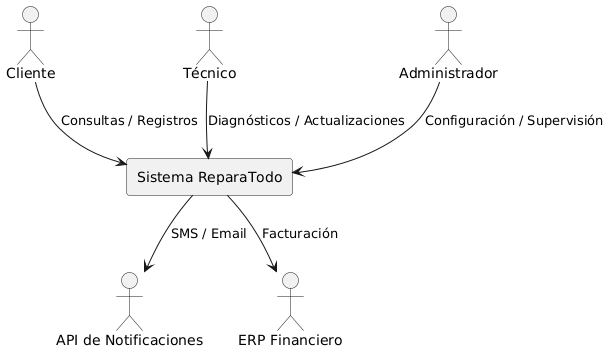

The diagram above was rendered by PlantUML. Its source (embedded in the PNG):
@startuml
actor "Cliente" as C
actor "Técnico" as T
actor "Administrador" as A
rectangle "Sistema ReparaTodo" {
}

C --> "Sistema ReparaTodo" : Consultas / Registros
T --> "Sistema ReparaTodo" : Diagnósticos / Actualizaciones
A --> "Sistema ReparaTodo" : Configuración / Supervisión
"Sistema ReparaTodo" --> "API de Notificaciones" : SMS / Email
"Sistema ReparaTodo" --> "ERP Financiero" : Facturación
@enduml